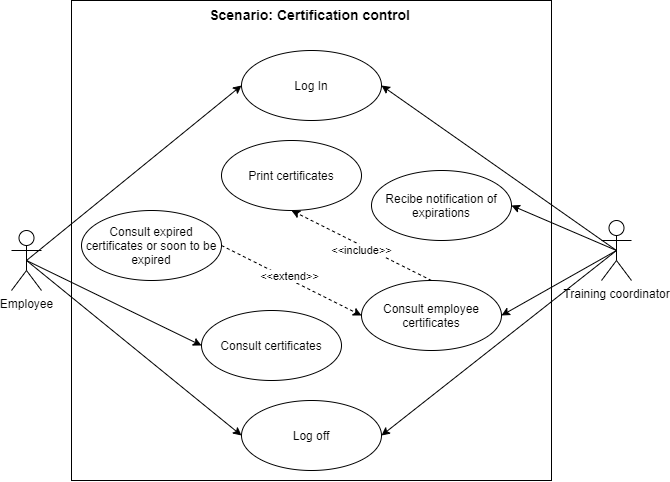

The diagram above was exported from draw.io. Its source (the exported page's mxGraphModel, read from the mxfile embedded in the PNG):
<mxGraphModel dx="756" dy="628" grid="1" gridSize="10" guides="1" tooltips="1" connect="1" arrows="1" fold="1" page="1" pageScale="1" pageWidth="1230" pageHeight="1000" math="0" shadow="0">
  <root>
    <mxCell id="0" />
    <mxCell id="1" parent="0" />
    <mxCell id="4" value="&lt;span style=&quot;font-size: 14px&quot;&gt;&lt;b&gt;Scenario: Certification control&amp;nbsp;&lt;/b&gt;&lt;/span&gt;" style="html=1;verticalAlign=top;fillColor=none;" parent="1" vertex="1">
      <mxGeometry x="270" y="70" width="480" height="480" as="geometry" />
    </mxCell>
    <mxCell id="12" style="rounded=0;orthogonalLoop=1;jettySize=auto;html=1;entryX=0;entryY=0.5;entryDx=0;entryDy=0;exitX=0.5;exitY=0.5;exitDx=0;exitDy=0;exitPerimeter=0;" parent="1" source="2" target="7" edge="1">
      <mxGeometry relative="1" as="geometry" />
    </mxCell>
    <mxCell id="13" style="edgeStyle=none;rounded=0;orthogonalLoop=1;jettySize=auto;html=1;exitX=0.5;exitY=0.5;exitDx=0;exitDy=0;exitPerimeter=0;entryX=0;entryY=0.5;entryDx=0;entryDy=0;" parent="1" source="2" target="3" edge="1">
      <mxGeometry relative="1" as="geometry" />
    </mxCell>
    <mxCell id="16" style="edgeStyle=none;rounded=0;orthogonalLoop=1;jettySize=auto;html=1;exitX=0.5;exitY=0.5;exitDx=0;exitDy=0;exitPerimeter=0;entryX=0;entryY=0.5;entryDx=0;entryDy=0;" parent="1" source="2" target="5" edge="1">
      <mxGeometry relative="1" as="geometry" />
    </mxCell>
    <mxCell id="2" value="&lt;font style=&quot;font-size: 12px&quot;&gt;Employee&lt;/font&gt;" style="shape=umlActor;verticalLabelPosition=bottom;verticalAlign=top;html=1;" parent="1" vertex="1">
      <mxGeometry x="210" y="300" width="30" height="60" as="geometry" />
    </mxCell>
    <mxCell id="3" value="Log In" style="ellipse;whiteSpace=wrap;html=1;" parent="1" vertex="1">
      <mxGeometry x="440" y="120" width="140" height="70" as="geometry" />
    </mxCell>
    <mxCell id="5" value="Log off" style="ellipse;whiteSpace=wrap;html=1;" parent="1" vertex="1">
      <mxGeometry x="440" y="470" width="140" height="70" as="geometry" />
    </mxCell>
    <mxCell id="6" value="Print certificates" style="ellipse;whiteSpace=wrap;html=1;" parent="1" vertex="1">
      <mxGeometry x="420" y="210" width="140" height="70" as="geometry" />
    </mxCell>
    <mxCell id="7" value="Consult certificates" style="ellipse;whiteSpace=wrap;html=1;" parent="1" vertex="1">
      <mxGeometry x="400" y="380" width="140" height="70" as="geometry" />
    </mxCell>
    <mxCell id="25" style="edgeStyle=none;rounded=0;orthogonalLoop=1;jettySize=auto;html=1;exitX=0.5;exitY=0;exitDx=0;exitDy=0;entryX=0.5;entryY=1;entryDx=0;entryDy=0;dashed=1;" parent="1" source="8" target="6" edge="1">
      <mxGeometry relative="1" as="geometry" />
    </mxCell>
    <mxCell id="26" value="&amp;lt;&amp;lt;include&amp;gt;&amp;gt;" style="edgeLabel;html=1;align=center;verticalAlign=middle;resizable=0;points=[];" parent="25" vertex="1" connectable="0">
      <mxGeometry x="-0.1371" relative="1" as="geometry">
        <mxPoint x="-9.52" y="0.24000000000000066" as="offset" />
      </mxGeometry>
    </mxCell>
    <mxCell id="8" value="Consult employee certificates" style="ellipse;whiteSpace=wrap;html=1;" parent="1" vertex="1">
      <mxGeometry x="560" y="350" width="140" height="70" as="geometry" />
    </mxCell>
    <mxCell id="20" style="edgeStyle=none;rounded=0;orthogonalLoop=1;jettySize=auto;html=1;exitX=1;exitY=0.5;exitDx=0;exitDy=0;entryX=0;entryY=0.5;entryDx=0;entryDy=0;dashed=1;" parent="1" source="9" target="8" edge="1">
      <mxGeometry relative="1" as="geometry" />
    </mxCell>
    <mxCell id="21" value="&amp;lt;&amp;lt;extend&amp;gt;&amp;gt;" style="edgeLabel;html=1;align=center;verticalAlign=middle;resizable=0;points=[];" parent="20" vertex="1" connectable="0">
      <mxGeometry x="-0.1434" y="2" relative="1" as="geometry">
        <mxPoint x="7.02" y="2.4300000000000006" as="offset" />
      </mxGeometry>
    </mxCell>
    <mxCell id="9" value="Consult expired certificates or soon to be expired" style="ellipse;whiteSpace=wrap;html=1;" parent="1" vertex="1">
      <mxGeometry x="280" y="280" width="140" height="70" as="geometry" />
    </mxCell>
    <mxCell id="10" value="Recibe notification of expirations" style="ellipse;whiteSpace=wrap;html=1;" parent="1" vertex="1">
      <mxGeometry x="570" y="240" width="140" height="70" as="geometry" />
    </mxCell>
    <mxCell id="14" style="edgeStyle=none;rounded=0;orthogonalLoop=1;jettySize=auto;html=1;exitX=0.5;exitY=0.5;exitDx=0;exitDy=0;exitPerimeter=0;entryX=1;entryY=0.5;entryDx=0;entryDy=0;" parent="1" source="11" target="3" edge="1">
      <mxGeometry relative="1" as="geometry" />
    </mxCell>
    <mxCell id="15" style="edgeStyle=none;rounded=0;orthogonalLoop=1;jettySize=auto;html=1;exitX=0.5;exitY=0.5;exitDx=0;exitDy=0;exitPerimeter=0;entryX=1;entryY=0.5;entryDx=0;entryDy=0;" parent="1" source="11" target="5" edge="1">
      <mxGeometry relative="1" as="geometry" />
    </mxCell>
    <mxCell id="17" style="edgeStyle=none;rounded=0;orthogonalLoop=1;jettySize=auto;html=1;exitX=0.5;exitY=0.5;exitDx=0;exitDy=0;exitPerimeter=0;entryX=1;entryY=0.5;entryDx=0;entryDy=0;" parent="1" source="11" target="8" edge="1">
      <mxGeometry relative="1" as="geometry" />
    </mxCell>
    <mxCell id="22" style="edgeStyle=none;rounded=0;orthogonalLoop=1;jettySize=auto;html=1;exitX=0.5;exitY=0.5;exitDx=0;exitDy=0;exitPerimeter=0;entryX=1;entryY=0.5;entryDx=0;entryDy=0;" parent="1" source="11" target="10" edge="1">
      <mxGeometry relative="1" as="geometry" />
    </mxCell>
    <mxCell id="11" value="Training coordinator" style="shape=umlActor;verticalLabelPosition=bottom;verticalAlign=top;html=1;" parent="1" vertex="1">
      <mxGeometry x="800" y="290" width="30" height="60" as="geometry" />
    </mxCell>
  </root>
</mxGraphModel>